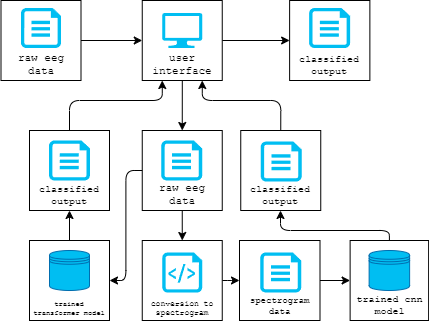

The diagram above was exported from draw.io. Its source (the exported page's mxGraphModel, read from the mxfile embedded in the PNG):
<mxGraphModel dx="1278" dy="813" grid="1" gridSize="10" guides="1" tooltips="1" connect="1" arrows="1" fold="1" page="1" pageScale="1" pageWidth="850" pageHeight="1100" math="0" shadow="0">
  <root>
    <mxCell id="0" />
    <mxCell id="1" parent="0" />
    <mxCell id="53" style="edgeStyle=orthogonalEdgeStyle;html=1;exitX=1;exitY=0.5;exitDx=0;exitDy=0;entryX=0;entryY=0.5;entryDx=0;entryDy=0;fontSize=8;" parent="1" source="7" target="2" edge="1">
      <mxGeometry relative="1" as="geometry" />
    </mxCell>
    <mxCell id="65" style="edgeStyle=orthogonalEdgeStyle;html=1;entryX=0.5;entryY=0;entryDx=0;entryDy=0;fontSize=8;exitX=0.5;exitY=1;exitDx=0;exitDy=0;" parent="1" source="7" target="62" edge="1">
      <mxGeometry relative="1" as="geometry">
        <Array as="points">
          <mxPoint x="353" y="250" />
        </Array>
      </mxGeometry>
    </mxCell>
    <mxCell id="7" value="&lt;font style=&quot;font-size: 11px;&quot;&gt;user&lt;br style=&quot;font-size: 11px;&quot;&gt;interface&lt;/font&gt;" style="whiteSpace=wrap;html=1;fontSize=11;fontFamily=Courier New;align=center;verticalAlign=bottom;" parent="1" vertex="1">
      <mxGeometry x="312.75" y="120" width="80" height="80" as="geometry" />
    </mxCell>
    <mxCell id="9" value="trained cnn model" style="whiteSpace=wrap;html=1;fontSize=10;fontFamily=Courier New;verticalAlign=bottom;align=center;" parent="1" vertex="1">
      <mxGeometry x="520.62" y="360" width="78.5" height="80" as="geometry" />
    </mxCell>
    <mxCell id="74" style="edgeStyle=orthogonalEdgeStyle;html=1;entryX=0;entryY=0.5;entryDx=0;entryDy=0;fontSize=8;" parent="1" source="12" target="71" edge="1">
      <mxGeometry relative="1" as="geometry" />
    </mxCell>
    <mxCell id="12" value="conversion to spectrogram" style="whiteSpace=wrap;html=1;fontSize=8;fontFamily=Courier New;align=center;verticalAlign=bottom;" parent="1" vertex="1">
      <mxGeometry x="312.75" y="360" width="80" height="80" as="geometry" />
    </mxCell>
    <mxCell id="19" value="" style="verticalLabelPosition=bottom;html=1;verticalAlign=top;align=center;strokeColor=none;fillColor=#00BEF2;shape=mxgraph.azure.script_file;pointerEvents=1;fontFamily=Courier New;fontSize=8;" parent="1" vertex="1">
      <mxGeometry x="332.75" y="372" width="40" height="40" as="geometry" />
    </mxCell>
    <mxCell id="20" value="" style="verticalLabelPosition=bottom;html=1;verticalAlign=top;align=center;strokeColor=none;fillColor=#00BEF2;shape=mxgraph.azure.computer;pointerEvents=1;fontFamily=Courier New;fontSize=8;" parent="1" vertex="1">
      <mxGeometry x="332.75" y="132.5" width="40" height="35" as="geometry" />
    </mxCell>
    <mxCell id="21" value="" style="shape=datastore;whiteSpace=wrap;html=1;labelPosition=center;verticalLabelPosition=bottom;align=center;verticalAlign=top;fontFamily=Courier New;fontSize=8;fillColor=#00BEF2;fontColor=#ffffff;strokeColor=#006EAF;" parent="1" vertex="1">
      <mxGeometry x="539.62" y="370" width="40.5" height="40" as="geometry" />
    </mxCell>
    <mxCell id="45" style="edgeStyle=orthogonalEdgeStyle;html=1;fontSize=8;" parent="1" source="9" target="27" edge="1">
      <mxGeometry relative="1" as="geometry">
        <mxPoint x="440.75" y="579" as="sourcePoint" />
        <mxPoint x="281.25" y="481" as="targetPoint" />
        <Array as="points">
          <mxPoint x="560" y="350" />
          <mxPoint x="451" y="350" />
        </Array>
      </mxGeometry>
    </mxCell>
    <mxCell id="82" style="edgeStyle=orthogonalEdgeStyle;html=1;exitX=0.5;exitY=0;exitDx=0;exitDy=0;entryX=0.25;entryY=1;entryDx=0;entryDy=0;fontSize=8;" parent="1" source="88" target="7" edge="1">
      <mxGeometry relative="1" as="geometry">
        <Array as="points">
          <mxPoint x="240" y="220" />
          <mxPoint x="333" y="220" />
        </Array>
      </mxGeometry>
    </mxCell>
    <mxCell id="90" style="edgeStyle=orthogonalEdgeStyle;html=1;fontSize=7;" parent="1" source="57" target="88" edge="1">
      <mxGeometry relative="1" as="geometry" />
    </mxCell>
    <mxCell id="57" value="&lt;font style=&quot;font-size: 7px;&quot;&gt;trained transformer model&lt;/font&gt;" style="whiteSpace=wrap;html=1;fontSize=8;fontFamily=Courier New;verticalAlign=bottom;align=center;" parent="1" vertex="1">
      <mxGeometry x="200" y="360" width="80" height="80" as="geometry" />
    </mxCell>
    <mxCell id="58" value="" style="shape=datastore;whiteSpace=wrap;html=1;labelPosition=center;verticalLabelPosition=bottom;align=center;verticalAlign=top;fontFamily=Courier New;fontSize=8;fillColor=#00BEF2;fontColor=#ffffff;strokeColor=#006EAF;" parent="1" vertex="1">
      <mxGeometry x="220" y="370" width="40" height="40" as="geometry" />
    </mxCell>
    <mxCell id="2" value="&lt;span style=&quot;text-align: left; font-size: 10px;&quot;&gt;&lt;font style=&quot;font-size: 10px;&quot;&gt;classified output&lt;/font&gt;&lt;/span&gt;" style="whiteSpace=wrap;html=1;fontSize=10;fontFamily=Courier New;align=center;horizontal=1;verticalAlign=bottom;container=0;" parent="1" vertex="1">
      <mxGeometry x="460.12" y="120" width="80.25" height="80" as="geometry" />
    </mxCell>
    <mxCell id="87" style="edgeStyle=orthogonalEdgeStyle;html=1;fontSize=11;" parent="1" source="48" target="7" edge="1">
      <mxGeometry relative="1" as="geometry" />
    </mxCell>
    <mxCell id="48" value="&lt;span style=&quot;text-align: left; font-size: 11px;&quot;&gt;raw eeg data&lt;/span&gt;" style="whiteSpace=wrap;html=1;fontSize=11;fontFamily=Courier New;align=center;horizontal=1;verticalAlign=bottom;container=0;" parent="1" vertex="1">
      <mxGeometry x="171.5" y="120" width="80" height="80" as="geometry" />
    </mxCell>
    <mxCell id="70" style="edgeStyle=orthogonalEdgeStyle;html=1;exitX=0.5;exitY=0;exitDx=0;exitDy=0;entryX=0.75;entryY=1;entryDx=0;entryDy=0;fontSize=8;" parent="1" source="27" target="7" edge="1">
      <mxGeometry relative="1" as="geometry">
        <Array as="points">
          <mxPoint x="451" y="220" />
          <mxPoint x="373" y="220" />
        </Array>
      </mxGeometry>
    </mxCell>
    <mxCell id="27" value="classified&lt;br style=&quot;font-size: 10px;&quot;&gt;output" style="whiteSpace=wrap;html=1;fontSize=10;fontFamily=Courier New;align=center;horizontal=1;verticalAlign=bottom;container=0;" parent="1" vertex="1">
      <mxGeometry x="411.25" y="250" width="80" height="80" as="geometry" />
    </mxCell>
    <mxCell id="85" style="edgeStyle=orthogonalEdgeStyle;html=1;exitX=0.5;exitY=1;exitDx=0;exitDy=0;fontSize=8;" parent="1" source="62" target="12" edge="1">
      <mxGeometry relative="1" as="geometry" />
    </mxCell>
    <mxCell id="62" value="&lt;span style=&quot;text-align: left; font-size: 11px;&quot;&gt;raw eeg data&lt;/span&gt;" style="whiteSpace=wrap;html=1;fontSize=11;fontFamily=Courier New;align=center;horizontal=1;verticalAlign=bottom;container=0;" parent="1" vertex="1">
      <mxGeometry x="312.75" y="250" width="80" height="80" as="geometry" />
    </mxCell>
    <mxCell id="69" style="edgeStyle=orthogonalEdgeStyle;html=1;fontSize=8;exitX=0;exitY=0.5;exitDx=0;exitDy=0;entryX=1;entryY=0.5;entryDx=0;entryDy=0;" parent="1" source="62" target="57" edge="1">
      <mxGeometry relative="1" as="geometry">
        <mxPoint x="257" y="330" as="sourcePoint" />
        <mxPoint x="231" y="350" as="targetPoint" />
      </mxGeometry>
    </mxCell>
    <mxCell id="73" style="edgeStyle=orthogonalEdgeStyle;html=1;fontSize=8;" parent="1" source="71" target="9" edge="1">
      <mxGeometry relative="1" as="geometry">
        <mxPoint x="503.5" y="529" as="targetPoint" />
      </mxGeometry>
    </mxCell>
    <mxCell id="71" value="&lt;div style=&quot;font-size: 9px;&quot;&gt;&lt;span style=&quot;background-color: initial; font-size: 9px;&quot;&gt;spectrogram data&lt;/span&gt;&lt;/div&gt;" style="whiteSpace=wrap;html=1;fontSize=9;fontFamily=Courier New;align=center;horizontal=1;verticalAlign=bottom;container=0;" parent="1" vertex="1">
      <mxGeometry x="410" y="360" width="80.5" height="80" as="geometry" />
    </mxCell>
    <mxCell id="75" value="" style="verticalLabelPosition=bottom;html=1;verticalAlign=top;align=center;strokeColor=none;fillColor=#00BEF2;shape=mxgraph.azure.cloud_services_configuration_file;pointerEvents=1;fontSize=8;" parent="1" vertex="1">
      <mxGeometry x="430.75" y="372" width="41" height="40" as="geometry" />
    </mxCell>
    <mxCell id="76" value="" style="verticalLabelPosition=bottom;html=1;verticalAlign=top;align=center;strokeColor=none;fillColor=#00BEF2;shape=mxgraph.azure.cloud_services_configuration_file;pointerEvents=1;fontSize=8;" parent="1" vertex="1">
      <mxGeometry x="431.25" y="261" width="41" height="40" as="geometry" />
    </mxCell>
    <mxCell id="77" value="" style="verticalLabelPosition=bottom;html=1;verticalAlign=top;align=center;strokeColor=none;fillColor=#00BEF2;shape=mxgraph.azure.cloud_services_configuration_file;pointerEvents=1;fontSize=8;" parent="1" vertex="1">
      <mxGeometry x="331.75" y="260" width="41" height="40" as="geometry" />
    </mxCell>
    <mxCell id="79" value="" style="verticalLabelPosition=bottom;html=1;verticalAlign=top;align=center;strokeColor=none;fillColor=#00BEF2;shape=mxgraph.azure.cloud_services_configuration_file;pointerEvents=1;fontSize=8;" parent="1" vertex="1">
      <mxGeometry x="191.5" y="127.5" width="40" height="40" as="geometry" />
    </mxCell>
    <mxCell id="80" value="" style="verticalLabelPosition=bottom;html=1;verticalAlign=top;align=center;strokeColor=none;fillColor=#00BEF2;shape=mxgraph.azure.cloud_services_configuration_file;pointerEvents=1;fontSize=8;" parent="1" vertex="1">
      <mxGeometry x="479.62" y="127.5" width="41" height="40" as="geometry" />
    </mxCell>
    <mxCell id="88" value="classified&lt;br style=&quot;font-size: 10px;&quot;&gt;output" style="whiteSpace=wrap;html=1;fontSize=10;fontFamily=Courier New;align=center;horizontal=1;verticalAlign=bottom;container=0;" parent="1" vertex="1">
      <mxGeometry x="200" y="250" width="80" height="80" as="geometry" />
    </mxCell>
    <mxCell id="89" value="" style="verticalLabelPosition=bottom;html=1;verticalAlign=top;align=center;strokeColor=none;fillColor=#00BEF2;shape=mxgraph.azure.cloud_services_configuration_file;pointerEvents=1;fontSize=8;" parent="1" vertex="1">
      <mxGeometry x="219.5" y="260" width="41" height="40" as="geometry" />
    </mxCell>
  </root>
</mxGraphModel>